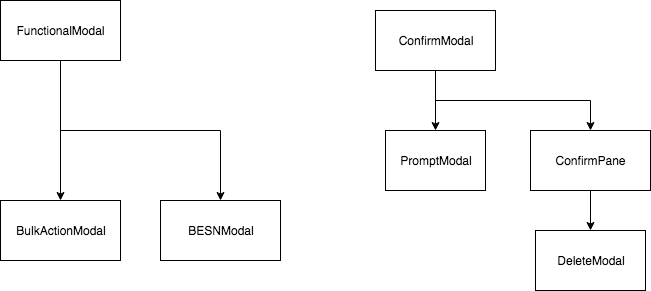

The diagram above was exported from draw.io. Its source (the exported page's mxGraphModel, read from the mxfile embedded in the PNG):
<mxGraphModel dx="1158" dy="700" grid="1" gridSize="10" guides="1" tooltips="1" connect="1" arrows="1" fold="1" page="1" pageScale="1" pageWidth="850" pageHeight="1100" math="0" shadow="0">
  <root>
    <mxCell id="ENYSM3GaC1QF6pUr0Mgz-0" />
    <mxCell id="ENYSM3GaC1QF6pUr0Mgz-1" parent="ENYSM3GaC1QF6pUr0Mgz-0" />
    <mxCell id="pWpH9wL3drobVi3pk4Un-12" style="edgeStyle=orthogonalEdgeStyle;rounded=0;orthogonalLoop=1;jettySize=auto;html=1;exitX=0.5;exitY=1;exitDx=0;exitDy=0;entryX=0.5;entryY=0;entryDx=0;entryDy=0;" edge="1" parent="ENYSM3GaC1QF6pUr0Mgz-1" source="pWpH9wL3drobVi3pk4Un-0" target="pWpH9wL3drobVi3pk4Un-3">
      <mxGeometry relative="1" as="geometry" />
    </mxCell>
    <mxCell id="pWpH9wL3drobVi3pk4Un-0" value="ConfirmPane" style="rounded=0;whiteSpace=wrap;html=1;" vertex="1" parent="ENYSM3GaC1QF6pUr0Mgz-1">
      <mxGeometry x="580" y="220" width="120" height="60" as="geometry" />
    </mxCell>
    <mxCell id="pWpH9wL3drobVi3pk4Un-1" value="BulkActionModal" style="rounded=0;whiteSpace=wrap;html=1;" vertex="1" parent="ENYSM3GaC1QF6pUr0Mgz-1">
      <mxGeometry x="50" y="290" width="120" height="60" as="geometry" />
    </mxCell>
    <mxCell id="pWpH9wL3drobVi3pk4Un-2" value="BESNModal" style="rounded=0;whiteSpace=wrap;html=1;" vertex="1" parent="ENYSM3GaC1QF6pUr0Mgz-1">
      <mxGeometry x="210" y="290" width="120" height="60" as="geometry" />
    </mxCell>
    <mxCell id="pWpH9wL3drobVi3pk4Un-3" value="DeleteModal" style="rounded=0;whiteSpace=wrap;html=1;" vertex="1" parent="ENYSM3GaC1QF6pUr0Mgz-1">
      <mxGeometry x="585" y="320" width="110" height="60" as="geometry" />
    </mxCell>
    <mxCell id="pWpH9wL3drobVi3pk4Un-4" value="PromptModal" style="rounded=0;whiteSpace=wrap;html=1;" vertex="1" parent="ENYSM3GaC1QF6pUr0Mgz-1">
      <mxGeometry x="435" y="220" width="100" height="60" as="geometry" />
    </mxCell>
    <mxCell id="pWpH9wL3drobVi3pk4Un-8" style="edgeStyle=orthogonalEdgeStyle;rounded=0;orthogonalLoop=1;jettySize=auto;html=1;exitX=0.5;exitY=1;exitDx=0;exitDy=0;entryX=0.5;entryY=0;entryDx=0;entryDy=0;" edge="1" parent="ENYSM3GaC1QF6pUr0Mgz-1" source="pWpH9wL3drobVi3pk4Un-6" target="pWpH9wL3drobVi3pk4Un-1">
      <mxGeometry relative="1" as="geometry" />
    </mxCell>
    <mxCell id="pWpH9wL3drobVi3pk4Un-9" style="edgeStyle=orthogonalEdgeStyle;rounded=0;orthogonalLoop=1;jettySize=auto;html=1;exitX=0.5;exitY=1;exitDx=0;exitDy=0;entryX=0.5;entryY=0;entryDx=0;entryDy=0;" edge="1" parent="ENYSM3GaC1QF6pUr0Mgz-1" source="pWpH9wL3drobVi3pk4Un-6" target="pWpH9wL3drobVi3pk4Un-2">
      <mxGeometry relative="1" as="geometry" />
    </mxCell>
    <mxCell id="pWpH9wL3drobVi3pk4Un-6" value="FunctionalModal" style="rounded=0;whiteSpace=wrap;html=1;" vertex="1" parent="ENYSM3GaC1QF6pUr0Mgz-1">
      <mxGeometry x="50" y="90" width="120" height="60" as="geometry" />
    </mxCell>
    <mxCell id="pWpH9wL3drobVi3pk4Un-10" style="edgeStyle=orthogonalEdgeStyle;rounded=0;orthogonalLoop=1;jettySize=auto;html=1;exitX=0.5;exitY=1;exitDx=0;exitDy=0;entryX=0.5;entryY=0;entryDx=0;entryDy=0;" edge="1" parent="ENYSM3GaC1QF6pUr0Mgz-1" source="pWpH9wL3drobVi3pk4Un-7" target="pWpH9wL3drobVi3pk4Un-4">
      <mxGeometry relative="1" as="geometry" />
    </mxCell>
    <mxCell id="pWpH9wL3drobVi3pk4Un-11" style="edgeStyle=orthogonalEdgeStyle;rounded=0;orthogonalLoop=1;jettySize=auto;html=1;exitX=0.5;exitY=1;exitDx=0;exitDy=0;entryX=0.5;entryY=0;entryDx=0;entryDy=0;" edge="1" parent="ENYSM3GaC1QF6pUr0Mgz-1" source="pWpH9wL3drobVi3pk4Un-7" target="pWpH9wL3drobVi3pk4Un-0">
      <mxGeometry relative="1" as="geometry" />
    </mxCell>
    <mxCell id="pWpH9wL3drobVi3pk4Un-7" value="ConfirmModal" style="rounded=0;whiteSpace=wrap;html=1;" vertex="1" parent="ENYSM3GaC1QF6pUr0Mgz-1">
      <mxGeometry x="425" y="100" width="120" height="60" as="geometry" />
    </mxCell>
  </root>
</mxGraphModel>